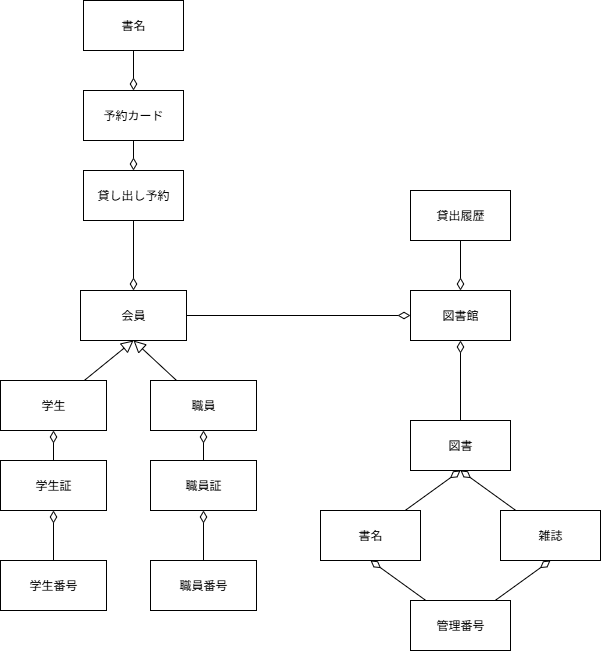

The diagram above was exported from draw.io. Its source (the exported page's mxGraphModel, read from the mxfile embedded in the PNG):
<mxGraphModel dx="2053" dy="661" grid="1" gridSize="10" guides="1" tooltips="1" connect="1" arrows="1" fold="1" page="1" pageScale="1" pageWidth="827" pageHeight="1169" math="0" shadow="0">
  <root>
    <mxCell id="0" />
    <mxCell id="1" parent="0" />
    <mxCell id="Qc9t1gy3dPVyNWukr3Cn-36" style="edgeStyle=none;rounded=0;orthogonalLoop=1;jettySize=auto;html=1;entryX=0;entryY=0.5;entryDx=0;entryDy=0;endArrow=diamondThin;endFill=0;endSize=10;" edge="1" parent="1" source="Qc9t1gy3dPVyNWukr3Cn-1" target="Qc9t1gy3dPVyNWukr3Cn-15">
      <mxGeometry relative="1" as="geometry" />
    </mxCell>
    <mxCell id="Qc9t1gy3dPVyNWukr3Cn-1" value="会員" style="rounded=0;whiteSpace=wrap;html=1;" vertex="1" parent="1">
      <mxGeometry x="-370" y="420" width="106" height="50" as="geometry" />
    </mxCell>
    <mxCell id="Qc9t1gy3dPVyNWukr3Cn-8" style="edgeStyle=none;rounded=0;orthogonalLoop=1;jettySize=auto;html=1;entryX=0.5;entryY=1;entryDx=0;entryDy=0;endArrow=block;endFill=0;endSize=10;" edge="1" parent="1" source="Qc9t1gy3dPVyNWukr3Cn-2" target="Qc9t1gy3dPVyNWukr3Cn-1">
      <mxGeometry relative="1" as="geometry" />
    </mxCell>
    <mxCell id="Qc9t1gy3dPVyNWukr3Cn-2" value="学生" style="rounded=0;whiteSpace=wrap;html=1;" vertex="1" parent="1">
      <mxGeometry x="-450" y="510" width="106" height="50" as="geometry" />
    </mxCell>
    <mxCell id="Qc9t1gy3dPVyNWukr3Cn-9" style="edgeStyle=none;rounded=0;orthogonalLoop=1;jettySize=auto;html=1;entryX=0.5;entryY=1;entryDx=0;entryDy=0;endArrow=block;endFill=0;endSize=10;" edge="1" parent="1" source="Qc9t1gy3dPVyNWukr3Cn-3" target="Qc9t1gy3dPVyNWukr3Cn-1">
      <mxGeometry relative="1" as="geometry" />
    </mxCell>
    <mxCell id="Qc9t1gy3dPVyNWukr3Cn-3" value="職員" style="rounded=0;whiteSpace=wrap;html=1;" vertex="1" parent="1">
      <mxGeometry x="-300" y="510" width="106" height="50" as="geometry" />
    </mxCell>
    <mxCell id="Qc9t1gy3dPVyNWukr3Cn-6" style="edgeStyle=none;rounded=0;orthogonalLoop=1;jettySize=auto;html=1;entryX=0.5;entryY=1;entryDx=0;entryDy=0;endArrow=diamondThin;endFill=0;endSize=10;" edge="1" parent="1" source="Qc9t1gy3dPVyNWukr3Cn-4" target="Qc9t1gy3dPVyNWukr3Cn-2">
      <mxGeometry relative="1" as="geometry" />
    </mxCell>
    <mxCell id="Qc9t1gy3dPVyNWukr3Cn-4" value="学生証" style="rounded=0;whiteSpace=wrap;html=1;" vertex="1" parent="1">
      <mxGeometry x="-450" y="590" width="106" height="50" as="geometry" />
    </mxCell>
    <mxCell id="Qc9t1gy3dPVyNWukr3Cn-7" style="edgeStyle=none;rounded=0;orthogonalLoop=1;jettySize=auto;html=1;entryX=0.5;entryY=1;entryDx=0;entryDy=0;endArrow=diamondThin;endFill=0;endSize=10;" edge="1" parent="1" source="Qc9t1gy3dPVyNWukr3Cn-5" target="Qc9t1gy3dPVyNWukr3Cn-3">
      <mxGeometry relative="1" as="geometry" />
    </mxCell>
    <mxCell id="Qc9t1gy3dPVyNWukr3Cn-5" value="職員証" style="rounded=0;whiteSpace=wrap;html=1;" vertex="1" parent="1">
      <mxGeometry x="-300" y="590" width="106" height="50" as="geometry" />
    </mxCell>
    <mxCell id="Qc9t1gy3dPVyNWukr3Cn-35" style="edgeStyle=none;rounded=0;orthogonalLoop=1;jettySize=auto;html=1;entryX=0.5;entryY=0;entryDx=0;entryDy=0;endSize=10;endArrow=diamondThin;endFill=0;" edge="1" parent="1" source="Qc9t1gy3dPVyNWukr3Cn-10" target="Qc9t1gy3dPVyNWukr3Cn-1">
      <mxGeometry relative="1" as="geometry" />
    </mxCell>
    <mxCell id="Qc9t1gy3dPVyNWukr3Cn-10" value="貸し出し予約" style="rounded=0;whiteSpace=wrap;html=1;" vertex="1" parent="1">
      <mxGeometry x="-367" y="300" width="100" height="50" as="geometry" />
    </mxCell>
    <mxCell id="Qc9t1gy3dPVyNWukr3Cn-13" style="edgeStyle=none;rounded=0;orthogonalLoop=1;jettySize=auto;html=1;entryX=0.5;entryY=0;entryDx=0;entryDy=0;endArrow=diamondThin;endFill=0;endSize=10;" edge="1" parent="1" source="Qc9t1gy3dPVyNWukr3Cn-11" target="Qc9t1gy3dPVyNWukr3Cn-10">
      <mxGeometry relative="1" as="geometry" />
    </mxCell>
    <mxCell id="Qc9t1gy3dPVyNWukr3Cn-11" value="予約カード" style="rounded=0;whiteSpace=wrap;html=1;" vertex="1" parent="1">
      <mxGeometry x="-367" y="220" width="100" height="50" as="geometry" />
    </mxCell>
    <mxCell id="Qc9t1gy3dPVyNWukr3Cn-14" style="edgeStyle=none;rounded=0;orthogonalLoop=1;jettySize=auto;html=1;entryX=0.5;entryY=0;entryDx=0;entryDy=0;endArrow=diamondThin;endFill=0;endSize=10;" edge="1" parent="1" source="Qc9t1gy3dPVyNWukr3Cn-12" target="Qc9t1gy3dPVyNWukr3Cn-11">
      <mxGeometry relative="1" as="geometry" />
    </mxCell>
    <mxCell id="Qc9t1gy3dPVyNWukr3Cn-12" value="書名" style="rounded=0;whiteSpace=wrap;html=1;" vertex="1" parent="1">
      <mxGeometry x="-367" y="130" width="100" height="50" as="geometry" />
    </mxCell>
    <mxCell id="Qc9t1gy3dPVyNWukr3Cn-15" value="図書館" style="rounded=0;whiteSpace=wrap;html=1;" vertex="1" parent="1">
      <mxGeometry x="-40" y="420" width="100" height="50" as="geometry" />
    </mxCell>
    <mxCell id="Qc9t1gy3dPVyNWukr3Cn-16" style="edgeStyle=none;rounded=0;orthogonalLoop=1;jettySize=auto;html=1;entryX=0.5;entryY=1;entryDx=0;entryDy=0;endArrow=diamondThin;endFill=0;endSize=10;" edge="1" source="Qc9t1gy3dPVyNWukr3Cn-17" target="Qc9t1gy3dPVyNWukr3Cn-15" parent="1">
      <mxGeometry relative="1" as="geometry" />
    </mxCell>
    <mxCell id="Qc9t1gy3dPVyNWukr3Cn-17" value="図書" style="rounded=0;whiteSpace=wrap;html=1;" vertex="1" parent="1">
      <mxGeometry x="-40" y="550" width="100" height="50" as="geometry" />
    </mxCell>
    <mxCell id="Qc9t1gy3dPVyNWukr3Cn-18" style="edgeStyle=none;rounded=0;orthogonalLoop=1;jettySize=auto;html=1;entryX=0.5;entryY=1;entryDx=0;entryDy=0;endArrow=diamondThin;endFill=0;endSize=10;" edge="1" source="Qc9t1gy3dPVyNWukr3Cn-19" target="Qc9t1gy3dPVyNWukr3Cn-17" parent="1">
      <mxGeometry relative="1" as="geometry" />
    </mxCell>
    <mxCell id="Qc9t1gy3dPVyNWukr3Cn-19" value="書名" style="rounded=0;whiteSpace=wrap;html=1;" vertex="1" parent="1">
      <mxGeometry x="-130" y="640" width="100" height="50" as="geometry" />
    </mxCell>
    <mxCell id="Qc9t1gy3dPVyNWukr3Cn-23" style="edgeStyle=none;rounded=0;orthogonalLoop=1;jettySize=auto;html=1;entryX=0.5;entryY=1;entryDx=0;entryDy=0;endArrow=diamondThin;endFill=0;endSize=10;" edge="1" parent="1" source="Qc9t1gy3dPVyNWukr3Cn-22" target="Qc9t1gy3dPVyNWukr3Cn-17">
      <mxGeometry relative="1" as="geometry" />
    </mxCell>
    <mxCell id="Qc9t1gy3dPVyNWukr3Cn-22" value="雑誌" style="rounded=0;whiteSpace=wrap;html=1;" vertex="1" parent="1">
      <mxGeometry x="50" y="640" width="100" height="50" as="geometry" />
    </mxCell>
    <mxCell id="Qc9t1gy3dPVyNWukr3Cn-27" style="edgeStyle=none;rounded=0;orthogonalLoop=1;jettySize=auto;html=1;entryX=0.5;entryY=1;entryDx=0;entryDy=0;endSize=10;endArrow=diamondThin;endFill=0;" edge="1" parent="1" source="Qc9t1gy3dPVyNWukr3Cn-26" target="Qc9t1gy3dPVyNWukr3Cn-19">
      <mxGeometry relative="1" as="geometry" />
    </mxCell>
    <mxCell id="Qc9t1gy3dPVyNWukr3Cn-37" style="edgeStyle=none;rounded=0;orthogonalLoop=1;jettySize=auto;html=1;entryX=0.5;entryY=1;entryDx=0;entryDy=0;endArrow=diamondThin;endFill=0;endSize=10;" edge="1" parent="1" source="Qc9t1gy3dPVyNWukr3Cn-26" target="Qc9t1gy3dPVyNWukr3Cn-22">
      <mxGeometry relative="1" as="geometry" />
    </mxCell>
    <mxCell id="Qc9t1gy3dPVyNWukr3Cn-26" value="管理番号" style="rounded=0;whiteSpace=wrap;html=1;" vertex="1" parent="1">
      <mxGeometry x="-40" y="730" width="100" height="50" as="geometry" />
    </mxCell>
    <mxCell id="Qc9t1gy3dPVyNWukr3Cn-34" style="edgeStyle=none;rounded=0;orthogonalLoop=1;jettySize=auto;html=1;entryX=0.5;entryY=0;entryDx=0;entryDy=0;endSize=10;endArrow=diamondThin;endFill=0;" edge="1" parent="1" source="Qc9t1gy3dPVyNWukr3Cn-28" target="Qc9t1gy3dPVyNWukr3Cn-15">
      <mxGeometry relative="1" as="geometry" />
    </mxCell>
    <mxCell id="Qc9t1gy3dPVyNWukr3Cn-28" value="貸出履歴" style="rounded=0;whiteSpace=wrap;html=1;" vertex="1" parent="1">
      <mxGeometry x="-40" y="320" width="100" height="50" as="geometry" />
    </mxCell>
    <mxCell id="Qc9t1gy3dPVyNWukr3Cn-40" style="edgeStyle=none;rounded=0;orthogonalLoop=1;jettySize=auto;html=1;entryX=0.5;entryY=1;entryDx=0;entryDy=0;endArrow=diamondThin;endFill=0;endSize=10;" edge="1" parent="1" source="Qc9t1gy3dPVyNWukr3Cn-38" target="Qc9t1gy3dPVyNWukr3Cn-4">
      <mxGeometry relative="1" as="geometry" />
    </mxCell>
    <mxCell id="Qc9t1gy3dPVyNWukr3Cn-38" value="学生番号" style="rounded=0;whiteSpace=wrap;html=1;" vertex="1" parent="1">
      <mxGeometry x="-450" y="690" width="106" height="50" as="geometry" />
    </mxCell>
    <mxCell id="Qc9t1gy3dPVyNWukr3Cn-41" style="edgeStyle=none;rounded=0;orthogonalLoop=1;jettySize=auto;html=1;entryX=0.5;entryY=1;entryDx=0;entryDy=0;endArrow=diamondThin;endFill=0;endSize=10;" edge="1" parent="1" source="Qc9t1gy3dPVyNWukr3Cn-39" target="Qc9t1gy3dPVyNWukr3Cn-5">
      <mxGeometry relative="1" as="geometry" />
    </mxCell>
    <mxCell id="Qc9t1gy3dPVyNWukr3Cn-39" value="職員番号" style="rounded=0;whiteSpace=wrap;html=1;" vertex="1" parent="1">
      <mxGeometry x="-300" y="690" width="106" height="50" as="geometry" />
    </mxCell>
  </root>
</mxGraphModel>